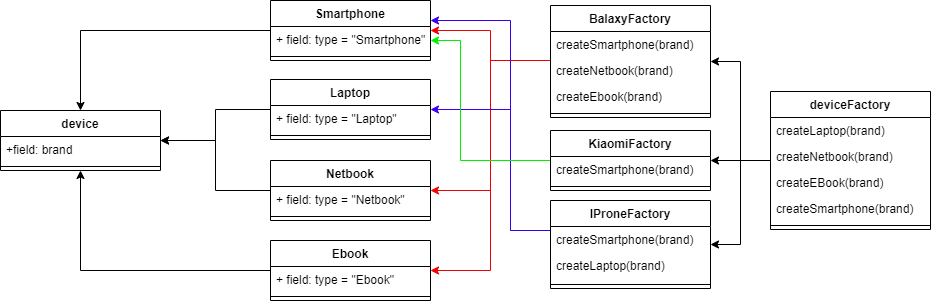

The diagram above was exported from draw.io. Its source (the exported page's mxGraphModel, read from the mxfile embedded in the PNG):
<mxGraphModel dx="725" dy="516" grid="1" gridSize="10" guides="1" tooltips="1" connect="1" arrows="1" fold="1" page="0" pageScale="1" pageWidth="827" pageHeight="1169" math="0" shadow="0">
  <root>
    <mxCell id="0" />
    <mxCell id="1" parent="0" />
    <mxCell id="EDoeQNo-rjtFkpcKIHkp-44" style="edgeStyle=orthogonalEdgeStyle;rounded=0;orthogonalLoop=1;jettySize=auto;html=1;strokeColor=#F00000;" edge="1" parent="1" source="EDoeQNo-rjtFkpcKIHkp-1" target="EDoeQNo-rjtFkpcKIHkp-25">
      <mxGeometry relative="1" as="geometry">
        <Array as="points">
          <mxPoint x="540" y="480" />
          <mxPoint x="540" y="450" />
        </Array>
      </mxGeometry>
    </mxCell>
    <mxCell id="EDoeQNo-rjtFkpcKIHkp-45" style="edgeStyle=orthogonalEdgeStyle;rounded=0;orthogonalLoop=1;jettySize=auto;html=1;strokeColor=#F00505;" edge="1" parent="1" source="EDoeQNo-rjtFkpcKIHkp-1" target="EDoeQNo-rjtFkpcKIHkp-19">
      <mxGeometry relative="1" as="geometry">
        <Array as="points">
          <mxPoint x="540" y="480" />
          <mxPoint x="540" y="610" />
        </Array>
      </mxGeometry>
    </mxCell>
    <mxCell id="EDoeQNo-rjtFkpcKIHkp-46" style="edgeStyle=orthogonalEdgeStyle;rounded=0;orthogonalLoop=1;jettySize=auto;html=1;strokeColor=#F00000;" edge="1" parent="1" source="EDoeQNo-rjtFkpcKIHkp-1" target="EDoeQNo-rjtFkpcKIHkp-22">
      <mxGeometry relative="1" as="geometry">
        <Array as="points">
          <mxPoint x="540" y="480" />
          <mxPoint x="540" y="690" />
        </Array>
      </mxGeometry>
    </mxCell>
    <mxCell id="EDoeQNo-rjtFkpcKIHkp-1" value="BalaxyFactory" style="swimlane;fontStyle=1;align=center;verticalAlign=top;childLayout=stackLayout;horizontal=1;startSize=26;horizontalStack=0;resizeParent=1;resizeParentMax=0;resizeLast=0;collapsible=1;marginBottom=0;" vertex="1" parent="1">
      <mxGeometry x="600" y="425" width="160" height="112" as="geometry" />
    </mxCell>
    <mxCell id="EDoeQNo-rjtFkpcKIHkp-51" value="createSmartphone(brand)" style="text;strokeColor=none;fillColor=none;align=left;verticalAlign=top;spacingLeft=4;spacingRight=4;overflow=hidden;rotatable=0;points=[[0,0.5],[1,0.5]];portConstraint=eastwest;" vertex="1" parent="EDoeQNo-rjtFkpcKIHkp-1">
      <mxGeometry y="26" width="160" height="26" as="geometry" />
    </mxCell>
    <mxCell id="EDoeQNo-rjtFkpcKIHkp-2" value="createNetbook(brand)" style="text;strokeColor=none;fillColor=none;align=left;verticalAlign=top;spacingLeft=4;spacingRight=4;overflow=hidden;rotatable=0;points=[[0,0.5],[1,0.5]];portConstraint=eastwest;" vertex="1" parent="EDoeQNo-rjtFkpcKIHkp-1">
      <mxGeometry y="52" width="160" height="26" as="geometry" />
    </mxCell>
    <mxCell id="EDoeQNo-rjtFkpcKIHkp-52" value="createEbook(brand)" style="text;strokeColor=none;fillColor=none;align=left;verticalAlign=top;spacingLeft=4;spacingRight=4;overflow=hidden;rotatable=0;points=[[0,0.5],[1,0.5]];portConstraint=eastwest;" vertex="1" parent="EDoeQNo-rjtFkpcKIHkp-1">
      <mxGeometry y="78" width="160" height="26" as="geometry" />
    </mxCell>
    <mxCell id="EDoeQNo-rjtFkpcKIHkp-3" value="" style="line;strokeWidth=1;fillColor=none;align=left;verticalAlign=middle;spacingTop=-1;spacingLeft=3;spacingRight=3;rotatable=0;labelPosition=right;points=[];portConstraint=eastwest;strokeColor=inherit;" vertex="1" parent="EDoeQNo-rjtFkpcKIHkp-1">
      <mxGeometry y="104" width="160" height="8" as="geometry" />
    </mxCell>
    <mxCell id="EDoeQNo-rjtFkpcKIHkp-48" style="edgeStyle=orthogonalEdgeStyle;rounded=0;orthogonalLoop=1;jettySize=auto;html=1;strokeColor=#4000F0;" edge="1" parent="1" source="EDoeQNo-rjtFkpcKIHkp-5" target="EDoeQNo-rjtFkpcKIHkp-15">
      <mxGeometry relative="1" as="geometry">
        <Array as="points">
          <mxPoint x="560" y="650" />
          <mxPoint x="560" y="529" />
        </Array>
      </mxGeometry>
    </mxCell>
    <mxCell id="EDoeQNo-rjtFkpcKIHkp-49" style="edgeStyle=orthogonalEdgeStyle;rounded=0;orthogonalLoop=1;jettySize=auto;html=1;fillColor=#00012A;strokeColor=#3800F0;" edge="1" parent="1" source="EDoeQNo-rjtFkpcKIHkp-5" target="EDoeQNo-rjtFkpcKIHkp-25">
      <mxGeometry relative="1" as="geometry">
        <Array as="points">
          <mxPoint x="560" y="650" />
          <mxPoint x="560" y="440" />
        </Array>
      </mxGeometry>
    </mxCell>
    <mxCell id="EDoeQNo-rjtFkpcKIHkp-5" value="IProneFactory" style="swimlane;fontStyle=1;align=center;verticalAlign=top;childLayout=stackLayout;horizontal=1;startSize=26;horizontalStack=0;resizeParent=1;resizeParentMax=0;resizeLast=0;collapsible=1;marginBottom=0;" vertex="1" parent="1">
      <mxGeometry x="600" y="620" width="160" height="88" as="geometry" />
    </mxCell>
    <mxCell id="EDoeQNo-rjtFkpcKIHkp-6" value="createSmartphone(brand)" style="text;strokeColor=none;fillColor=none;align=left;verticalAlign=top;spacingLeft=4;spacingRight=4;overflow=hidden;rotatable=0;points=[[0,0.5],[1,0.5]];portConstraint=eastwest;" vertex="1" parent="EDoeQNo-rjtFkpcKIHkp-5">
      <mxGeometry y="26" width="160" height="26" as="geometry" />
    </mxCell>
    <mxCell id="EDoeQNo-rjtFkpcKIHkp-53" value="createLaptop(brand)" style="text;strokeColor=none;fillColor=none;align=left;verticalAlign=top;spacingLeft=4;spacingRight=4;overflow=hidden;rotatable=0;points=[[0,0.5],[1,0.5]];portConstraint=eastwest;" vertex="1" parent="EDoeQNo-rjtFkpcKIHkp-5">
      <mxGeometry y="52" width="160" height="28" as="geometry" />
    </mxCell>
    <mxCell id="EDoeQNo-rjtFkpcKIHkp-7" value="" style="line;strokeWidth=1;fillColor=none;align=left;verticalAlign=middle;spacingTop=-1;spacingLeft=3;spacingRight=3;rotatable=0;labelPosition=right;points=[];portConstraint=eastwest;strokeColor=inherit;" vertex="1" parent="EDoeQNo-rjtFkpcKIHkp-5">
      <mxGeometry y="80" width="160" height="8" as="geometry" />
    </mxCell>
    <mxCell id="EDoeQNo-rjtFkpcKIHkp-47" style="edgeStyle=orthogonalEdgeStyle;rounded=0;orthogonalLoop=1;jettySize=auto;html=1;strokeColor=#00F000;" edge="1" parent="1" source="EDoeQNo-rjtFkpcKIHkp-8" target="EDoeQNo-rjtFkpcKIHkp-25">
      <mxGeometry relative="1" as="geometry">
        <Array as="points">
          <mxPoint x="510" y="580" />
          <mxPoint x="510" y="460" />
        </Array>
      </mxGeometry>
    </mxCell>
    <mxCell id="EDoeQNo-rjtFkpcKIHkp-8" value="KiaomiFactory" style="swimlane;fontStyle=1;align=center;verticalAlign=top;childLayout=stackLayout;horizontal=1;startSize=26;horizontalStack=0;resizeParent=1;resizeParentMax=0;resizeLast=0;collapsible=1;marginBottom=0;" vertex="1" parent="1">
      <mxGeometry x="600" y="550" width="160" height="60" as="geometry" />
    </mxCell>
    <mxCell id="EDoeQNo-rjtFkpcKIHkp-9" value="createSmartphone(brand)" style="text;strokeColor=none;fillColor=none;align=left;verticalAlign=top;spacingLeft=4;spacingRight=4;overflow=hidden;rotatable=0;points=[[0,0.5],[1,0.5]];portConstraint=eastwest;" vertex="1" parent="EDoeQNo-rjtFkpcKIHkp-8">
      <mxGeometry y="26" width="160" height="26" as="geometry" />
    </mxCell>
    <mxCell id="EDoeQNo-rjtFkpcKIHkp-10" value="" style="line;strokeWidth=1;fillColor=none;align=left;verticalAlign=middle;spacingTop=-1;spacingLeft=3;spacingRight=3;rotatable=0;labelPosition=right;points=[];portConstraint=eastwest;strokeColor=inherit;" vertex="1" parent="EDoeQNo-rjtFkpcKIHkp-8">
      <mxGeometry y="52" width="160" height="8" as="geometry" />
    </mxCell>
    <mxCell id="EDoeQNo-rjtFkpcKIHkp-11" value="device" style="swimlane;fontStyle=1;align=center;verticalAlign=top;childLayout=stackLayout;horizontal=1;startSize=26;horizontalStack=0;resizeParent=1;resizeParentMax=0;resizeLast=0;collapsible=1;marginBottom=0;" vertex="1" parent="1">
      <mxGeometry x="50" y="530" width="160" height="60" as="geometry" />
    </mxCell>
    <mxCell id="EDoeQNo-rjtFkpcKIHkp-12" value="+field: brand" style="text;strokeColor=none;fillColor=none;align=left;verticalAlign=top;spacingLeft=4;spacingRight=4;overflow=hidden;rotatable=0;points=[[0,0.5],[1,0.5]];portConstraint=eastwest;" vertex="1" parent="EDoeQNo-rjtFkpcKIHkp-11">
      <mxGeometry y="26" width="160" height="26" as="geometry" />
    </mxCell>
    <mxCell id="EDoeQNo-rjtFkpcKIHkp-13" value="" style="line;strokeWidth=1;fillColor=none;align=left;verticalAlign=middle;spacingTop=-1;spacingLeft=3;spacingRight=3;rotatable=0;labelPosition=right;points=[];portConstraint=eastwest;strokeColor=inherit;" vertex="1" parent="EDoeQNo-rjtFkpcKIHkp-11">
      <mxGeometry y="52" width="160" height="8" as="geometry" />
    </mxCell>
    <mxCell id="EDoeQNo-rjtFkpcKIHkp-33" style="edgeStyle=orthogonalEdgeStyle;rounded=0;orthogonalLoop=1;jettySize=auto;html=1;" edge="1" parent="1" source="EDoeQNo-rjtFkpcKIHkp-15" target="EDoeQNo-rjtFkpcKIHkp-11">
      <mxGeometry relative="1" as="geometry" />
    </mxCell>
    <mxCell id="EDoeQNo-rjtFkpcKIHkp-15" value="Laptop" style="swimlane;fontStyle=1;align=center;verticalAlign=top;childLayout=stackLayout;horizontal=1;startSize=26;horizontalStack=0;resizeParent=1;resizeParentMax=0;resizeLast=0;collapsible=1;marginBottom=0;" vertex="1" parent="1">
      <mxGeometry x="320" y="499" width="160" height="60" as="geometry" />
    </mxCell>
    <mxCell id="EDoeQNo-rjtFkpcKIHkp-16" value="+ field: type = &quot;Laptop&quot;" style="text;strokeColor=none;fillColor=none;align=left;verticalAlign=top;spacingLeft=4;spacingRight=4;overflow=hidden;rotatable=0;points=[[0,0.5],[1,0.5]];portConstraint=eastwest;" vertex="1" parent="EDoeQNo-rjtFkpcKIHkp-15">
      <mxGeometry y="26" width="160" height="26" as="geometry" />
    </mxCell>
    <mxCell id="EDoeQNo-rjtFkpcKIHkp-17" value="" style="line;strokeWidth=1;fillColor=none;align=left;verticalAlign=middle;spacingTop=-1;spacingLeft=3;spacingRight=3;rotatable=0;labelPosition=right;points=[];portConstraint=eastwest;strokeColor=inherit;" vertex="1" parent="EDoeQNo-rjtFkpcKIHkp-15">
      <mxGeometry y="52" width="160" height="8" as="geometry" />
    </mxCell>
    <mxCell id="EDoeQNo-rjtFkpcKIHkp-34" style="edgeStyle=orthogonalEdgeStyle;rounded=0;orthogonalLoop=1;jettySize=auto;html=1;" edge="1" parent="1" source="EDoeQNo-rjtFkpcKIHkp-19" target="EDoeQNo-rjtFkpcKIHkp-11">
      <mxGeometry relative="1" as="geometry" />
    </mxCell>
    <mxCell id="EDoeQNo-rjtFkpcKIHkp-19" value="Netbook" style="swimlane;fontStyle=1;align=center;verticalAlign=top;childLayout=stackLayout;horizontal=1;startSize=26;horizontalStack=0;resizeParent=1;resizeParentMax=0;resizeLast=0;collapsible=1;marginBottom=0;" vertex="1" parent="1">
      <mxGeometry x="320" y="580" width="160" height="60" as="geometry" />
    </mxCell>
    <mxCell id="EDoeQNo-rjtFkpcKIHkp-20" value="+ field: type = &quot;Netbook&quot;" style="text;strokeColor=none;fillColor=none;align=left;verticalAlign=top;spacingLeft=4;spacingRight=4;overflow=hidden;rotatable=0;points=[[0,0.5],[1,0.5]];portConstraint=eastwest;" vertex="1" parent="EDoeQNo-rjtFkpcKIHkp-19">
      <mxGeometry y="26" width="160" height="26" as="geometry" />
    </mxCell>
    <mxCell id="EDoeQNo-rjtFkpcKIHkp-21" value="" style="line;strokeWidth=1;fillColor=none;align=left;verticalAlign=middle;spacingTop=-1;spacingLeft=3;spacingRight=3;rotatable=0;labelPosition=right;points=[];portConstraint=eastwest;strokeColor=inherit;" vertex="1" parent="EDoeQNo-rjtFkpcKIHkp-19">
      <mxGeometry y="52" width="160" height="8" as="geometry" />
    </mxCell>
    <mxCell id="EDoeQNo-rjtFkpcKIHkp-35" style="edgeStyle=orthogonalEdgeStyle;rounded=0;orthogonalLoop=1;jettySize=auto;html=1;" edge="1" parent="1" source="EDoeQNo-rjtFkpcKIHkp-22" target="EDoeQNo-rjtFkpcKIHkp-11">
      <mxGeometry relative="1" as="geometry" />
    </mxCell>
    <mxCell id="EDoeQNo-rjtFkpcKIHkp-22" value="Ebook" style="swimlane;fontStyle=1;align=center;verticalAlign=top;childLayout=stackLayout;horizontal=1;startSize=26;horizontalStack=0;resizeParent=1;resizeParentMax=0;resizeLast=0;collapsible=1;marginBottom=0;" vertex="1" parent="1">
      <mxGeometry x="320" y="660" width="160" height="60" as="geometry" />
    </mxCell>
    <mxCell id="EDoeQNo-rjtFkpcKIHkp-23" value="+ field: type = &quot;Ebook&quot;" style="text;strokeColor=none;fillColor=none;align=left;verticalAlign=top;spacingLeft=4;spacingRight=4;overflow=hidden;rotatable=0;points=[[0,0.5],[1,0.5]];portConstraint=eastwest;" vertex="1" parent="EDoeQNo-rjtFkpcKIHkp-22">
      <mxGeometry y="26" width="160" height="26" as="geometry" />
    </mxCell>
    <mxCell id="EDoeQNo-rjtFkpcKIHkp-24" value="" style="line;strokeWidth=1;fillColor=none;align=left;verticalAlign=middle;spacingTop=-1;spacingLeft=3;spacingRight=3;rotatable=0;labelPosition=right;points=[];portConstraint=eastwest;strokeColor=inherit;" vertex="1" parent="EDoeQNo-rjtFkpcKIHkp-22">
      <mxGeometry y="52" width="160" height="8" as="geometry" />
    </mxCell>
    <mxCell id="EDoeQNo-rjtFkpcKIHkp-32" style="edgeStyle=orthogonalEdgeStyle;rounded=0;orthogonalLoop=1;jettySize=auto;html=1;" edge="1" parent="1" source="EDoeQNo-rjtFkpcKIHkp-25" target="EDoeQNo-rjtFkpcKIHkp-11">
      <mxGeometry relative="1" as="geometry" />
    </mxCell>
    <mxCell id="EDoeQNo-rjtFkpcKIHkp-25" value="Smartphone" style="swimlane;fontStyle=1;align=center;verticalAlign=top;childLayout=stackLayout;horizontal=1;startSize=26;horizontalStack=0;resizeParent=1;resizeParentMax=0;resizeLast=0;collapsible=1;marginBottom=0;" vertex="1" parent="1">
      <mxGeometry x="320" y="420" width="160" height="60" as="geometry" />
    </mxCell>
    <mxCell id="EDoeQNo-rjtFkpcKIHkp-26" value="+ field: type = &quot;Smartphone&quot;" style="text;strokeColor=none;fillColor=none;align=left;verticalAlign=top;spacingLeft=4;spacingRight=4;overflow=hidden;rotatable=0;points=[[0,0.5],[1,0.5]];portConstraint=eastwest;" vertex="1" parent="EDoeQNo-rjtFkpcKIHkp-25">
      <mxGeometry y="26" width="160" height="26" as="geometry" />
    </mxCell>
    <mxCell id="EDoeQNo-rjtFkpcKIHkp-27" value="" style="line;strokeWidth=1;fillColor=none;align=left;verticalAlign=middle;spacingTop=-1;spacingLeft=3;spacingRight=3;rotatable=0;labelPosition=right;points=[];portConstraint=eastwest;strokeColor=inherit;" vertex="1" parent="EDoeQNo-rjtFkpcKIHkp-25">
      <mxGeometry y="52" width="160" height="8" as="geometry" />
    </mxCell>
    <mxCell id="EDoeQNo-rjtFkpcKIHkp-37" style="edgeStyle=orthogonalEdgeStyle;rounded=0;orthogonalLoop=1;jettySize=auto;html=1;" edge="1" parent="1" source="EDoeQNo-rjtFkpcKIHkp-28" target="EDoeQNo-rjtFkpcKIHkp-1">
      <mxGeometry relative="1" as="geometry" />
    </mxCell>
    <mxCell id="EDoeQNo-rjtFkpcKIHkp-38" style="edgeStyle=orthogonalEdgeStyle;rounded=0;orthogonalLoop=1;jettySize=auto;html=1;" edge="1" parent="1" source="EDoeQNo-rjtFkpcKIHkp-28" target="EDoeQNo-rjtFkpcKIHkp-8">
      <mxGeometry relative="1" as="geometry" />
    </mxCell>
    <mxCell id="EDoeQNo-rjtFkpcKIHkp-39" style="edgeStyle=orthogonalEdgeStyle;rounded=0;orthogonalLoop=1;jettySize=auto;html=1;" edge="1" parent="1" source="EDoeQNo-rjtFkpcKIHkp-28" target="EDoeQNo-rjtFkpcKIHkp-5">
      <mxGeometry relative="1" as="geometry" />
    </mxCell>
    <mxCell id="EDoeQNo-rjtFkpcKIHkp-28" value="deviceFactory" style="swimlane;fontStyle=1;align=center;verticalAlign=top;childLayout=stackLayout;horizontal=1;startSize=26;horizontalStack=0;resizeParent=1;resizeParentMax=0;resizeLast=0;collapsible=1;marginBottom=0;" vertex="1" parent="1">
      <mxGeometry x="820" y="511" width="160" height="138" as="geometry" />
    </mxCell>
    <mxCell id="EDoeQNo-rjtFkpcKIHkp-40" value="createLaptop(brand)" style="text;strokeColor=none;fillColor=none;align=left;verticalAlign=top;spacingLeft=4;spacingRight=4;overflow=hidden;rotatable=0;points=[[0,0.5],[1,0.5]];portConstraint=eastwest;" vertex="1" parent="EDoeQNo-rjtFkpcKIHkp-28">
      <mxGeometry y="26" width="160" height="26" as="geometry" />
    </mxCell>
    <mxCell id="EDoeQNo-rjtFkpcKIHkp-42" value="createNetbook(brand)" style="text;strokeColor=none;fillColor=none;align=left;verticalAlign=top;spacingLeft=4;spacingRight=4;overflow=hidden;rotatable=0;points=[[0,0.5],[1,0.5]];portConstraint=eastwest;" vertex="1" parent="EDoeQNo-rjtFkpcKIHkp-28">
      <mxGeometry y="52" width="160" height="26" as="geometry" />
    </mxCell>
    <mxCell id="EDoeQNo-rjtFkpcKIHkp-41" value="createEBook(brand)" style="text;strokeColor=none;fillColor=none;align=left;verticalAlign=top;spacingLeft=4;spacingRight=4;overflow=hidden;rotatable=0;points=[[0,0.5],[1,0.5]];portConstraint=eastwest;" vertex="1" parent="EDoeQNo-rjtFkpcKIHkp-28">
      <mxGeometry y="78" width="160" height="26" as="geometry" />
    </mxCell>
    <mxCell id="EDoeQNo-rjtFkpcKIHkp-29" value="createSmartphone(brand)" style="text;strokeColor=none;fillColor=none;align=left;verticalAlign=top;spacingLeft=4;spacingRight=4;overflow=hidden;rotatable=0;points=[[0,0.5],[1,0.5]];portConstraint=eastwest;" vertex="1" parent="EDoeQNo-rjtFkpcKIHkp-28">
      <mxGeometry y="104" width="160" height="26" as="geometry" />
    </mxCell>
    <mxCell id="EDoeQNo-rjtFkpcKIHkp-30" value="" style="line;strokeWidth=1;fillColor=none;align=left;verticalAlign=middle;spacingTop=-1;spacingLeft=3;spacingRight=3;rotatable=0;labelPosition=right;points=[];portConstraint=eastwest;strokeColor=inherit;" vertex="1" parent="EDoeQNo-rjtFkpcKIHkp-28">
      <mxGeometry y="130" width="160" height="8" as="geometry" />
    </mxCell>
  </root>
</mxGraphModel>